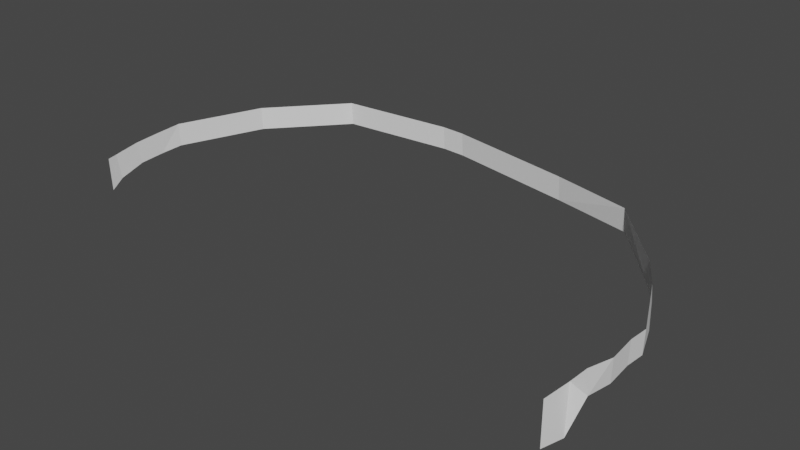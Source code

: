 # Source: dirt_road_collision_curve.blend  (saved by Blender 3.6.13; exported with 4.5.12 LTS)
import bpy
from mathutils import Matrix  # noqa: F401  (used for matrix-valued properties, if any)

bpy.ops.wm.read_factory_settings(use_empty=True)
scene = bpy.context.scene
scene.name = 'Scene'

# ---- collections
col_collection = bpy.data.collections.new('Collection'); scene.collection.children.link(col_collection)

# ---- world
world_world = bpy.data.worlds.new('World'); scene.world = world_world
world_world.use_nodes = True; world_world.node_tree.nodes.clear()
_N = world_world.node_tree.nodes; _L = world_world.node_tree.links
n0 = _N.new('ShaderNodeOutputWorld'); n0.name = 'World Output'; n0.location = (300, 300)
n1 = _N.new('ShaderNodeBackground'); n1.name = 'Background'; n1.location = (10, 300)
n1.inputs[0].default_value = (0.05088, 0.05088, 0.05088, 1.0)
_L.new(n1.outputs[0], n0.inputs[0])
n0.is_active_output = True
world_world.color = (0.05088, 0.05088, 0.05088)
world_world.use_sun_shadow = False
world_world.sun_shadow_jitter_overblur = 0.0

# ---- meshes
me_plane = bpy.data.meshes.new('Plane')
me_plane.from_pydata([(77.43, 34.4, -3.134), (77.43, 34.4, 6.656), (78.79, 39.61, 7.718), (78.79, 39.33, -3.213), (81.59, 40.76, 5.58), (81.59, 39.77, 11.35), (82.86, 45.52, 5.958), (83.47, 44.53, 11.72), (83.34, 49.87, 7.35), (83.95, 48.88, 13.12), (84.16, 53.09, 8.049), (84.77, 52.1, 13.82), (83.12, 56.74, 10.48), (83.15, 55.75, 16.24), (80.67, 61.74, 12.76), (81.28, 59.82, 17.34), (78.07, 64.68, 13.77), (78.24, 64.27, 18.85), (64.68, 80.68, 13.13), (64.4, 80.27, 18.2), (46.26, 86.46, 17.11), (46.54, 86.47, 12.04), (17.24, 92.97, 16.61), (17.51, 92.98, 11.54), (11.89, 93.36, 16.61), (12.17, 93.37, 11.54), (-13.71, 91.33, 16.61), (-13.44, 91.34, 11.54), (-27.63, 75.63, 16.61), (-27.35, 75.64, 11.54), (-34.7, 56.99, 16.61), (-34.47, 57.01, 11.54), (-35.62, 51.77, 15.83), (-35.53, 52.57, 10.84), (-36.51, 46.67, 14.99), (-36.41, 47.47, 10.0), (-37.17, 41.5, 13.7), (-37.08, 42.3, 7.925), (-37.17, 39.43, 13.37), (-37.08, 39.59, 5.974)], [], [(2, 4, 3), (1, 3, 0), (2, 5, 4), (1, 2, 3), (4, 7, 6), (4, 5, 7), (7, 8, 6), (9, 10, 8), (11, 12, 10), (7, 9, 8), (9, 11, 10), (11, 13, 12), (12, 15, 14), (12, 13, 15), (14, 17, 16), (14, 15, 17), (16, 19, 18), (16, 17, 19), (19, 21, 18), (19, 20, 21), (20, 23, 21), (22, 25, 23), (24, 27, 25), (26, 29, 27), (28, 31, 29), (30, 33, 31), (20, 22, 23), (22, 24, 25), (24, 26, 27), (26, 28, 29), (28, 30, 31), (30, 32, 33), (32, 35, 33), (32, 34, 35), (34, 37, 35), (34, 36, 37), (36, 39, 37), (36, 38, 39)])
_uv = me_plane.uv_layers.new(name='UVMap')
_uv.uv.foreach_set('vector', [0.0, 0.0, 0.0, 0.0, 0.0, 0.0, 0.0, 0.0, 0.0, 0.0, 0.0, 0.0, 0.0, 0.0, 0.0, 0.0, 0.0, 0.0, 0.0, 0.0, 0.0, 0.0, 0.0, 0.0, 0.0, 0.0, 0.0, 0.0, 0.0, 0.0, 0.0, 0.0, 0.0, 0.0, 0.0, 0.0, 0.0, 0.0, 0.0, 0.0, 0.0, 0.0, 0.0, 0.0, 0.0, 0.0, 0.0, 0.0, 0.0, 0.0, 0.0, 0.0, 0.0, 0.0, 0.0, 0.0, 0.0, 0.0, 0.0, 0.0, 0.0, 0.0, 0.0, 0.0, 0.0, 0.0, 0.0, 0.0, 0.0, 0.0, 0.0, 0.0, 0.0, 0.0, 0.0, 0.0, 0.0, 0.0, 0.0, 0.0, 0.0, 0.0, 0.0, 0.0, 0.0, 0.0, 0.0, 0.0, 0.0, 0.0, 0.0, 0.0, 0.0, 0.0, 0.0, 0.0, 0.0, 0.0, 0.0, 0.0, 0.0, 0.0, 0.0, 0.0, 0.0, 0.0, 0.0, 0.0, 0.0, 0.0, 0.0, 0.0, 0.0, 0.0, 0.0, 0.0, 0.0, 0.0, 0.0, 0.0, 0.0, 0.0, 0.0, 0.0, 0.0, 0.0, 0.0, 0.0, 0.0, 0.0, 0.0, 0.0, 0.0, 0.0, 0.0, 0.0, 0.0, 0.0, 0.0, 0.0, 0.0, 0.0, 0.0, 0.0, 0.0, 0.0, 0.0, 0.0, 0.0, 0.0, 0.0, 0.0, 0.0, 0.0, 0.0, 0.0, 0.0, 0.0, 0.0, 0.0, 0.0, 0.0, 0.0, 0.0, 0.0, 0.0, 0.0, 0.0, 0.0, 0.0, 0.0, 0.0, 0.0, 0.0, 0.0, 0.0, 0.0, 0.0, 0.0, 0.0, 0.0, 0.0, 0.0, 0.0, 0.0, 0.0, 0.0, 0.0, 0.0, 0.0, 0.0, 0.0, 0.0, 0.0, 0.0, 0.0, 0.0, 0.0, 0.0, 0.0, 0.0, 0.0, 0.0, 0.0, 0.0, 0.0, 0.0, 0.0, 0.0, 0.0, 0.0, 0.0, 0.0, 0.0, 0.0, 0.0, 0.0, 0.0, 0.0, 0.0, 0.0, 0.0, 0.0, 0.0, 0.0, 0.0, 0.0, 0.0])
me_plane.update()

# ---- objects
ob_dirt_road_collider = bpy.data.objects.new('dirt road collider', me_plane)

# ---- transforms, parenting, visibility, modifiers, constraints
ob_dirt_road_collider.location = (6.088e-07, 1.216e-06, -0.2763)

# ---- collection membership
col_collection.objects.link(ob_dirt_road_collider)

# ---- scene / render settings (as saved in the file)
scene.frame_start = 1; scene.frame_end = 250; scene.frame_set(88)
scene.render.engine = 'BLENDER_EEVEE_NEXT'
scene.cycles.sampling_pattern = 'TABULATED_SOBOL'
scene.cycles.use_light_tree = False
scene.view_settings.view_transform = 'Filmic'
bpy.context.view_layer.update()

# ---- added for rendering (the .blend has no active camera and no usable light): camera, sun
cam_auto = bpy.data.cameras.new('AutoCamera')
cam_auto.lens = 50.0
cam_auto.sensor_width = 36.0
cam_auto.clip_end = 2228.34
ob_auto_camera = bpy.data.objects.new('AutoCamera', cam_auto)
scene.collection.objects.link(ob_auto_camera)
ob_auto_camera.location = (150.77, -88.4801, 109.119)
ob_auto_camera.rotation_euler = (1.09748, -7.21219e-08, 0.694738)
scene.camera = ob_auto_camera
light_auto_sun = bpy.data.lights.new('AutoSun', 'SUN')
light_auto_sun.energy = 3.0
light_auto_sun.angle = 0.0523599
ob_auto_sun = bpy.data.objects.new('AutoSun', light_auto_sun)
scene.collection.objects.link(ob_auto_sun)
ob_auto_sun.rotation_euler = (0.872665, 0.174533, 0.523599)
bpy.context.view_layer.update()
